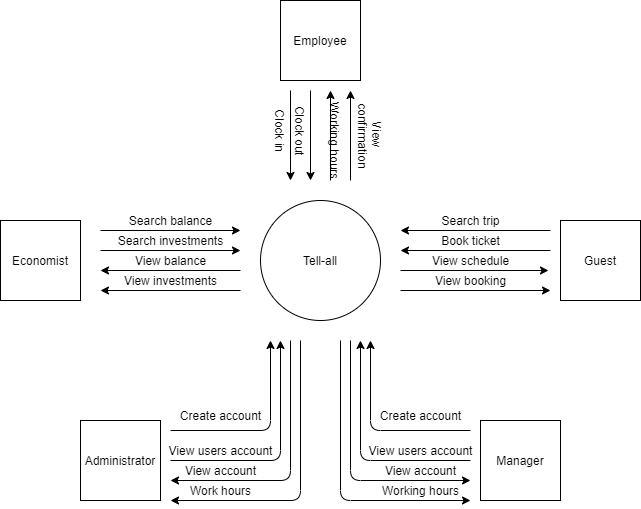

The diagram above was exported from draw.io. Its source (the exported page's mxGraphModel, read from the mxfile embedded in the PNG):
<mxGraphModel dx="1021" dy="613" grid="1" gridSize="10" guides="1" tooltips="1" connect="1" arrows="1" fold="1" page="1" pageScale="1" pageWidth="1100" pageHeight="850" math="0" shadow="0">
  <root>
    <mxCell id="0" />
    <mxCell id="1" parent="0" />
    <mxCell id="KaF-eIilGphjshsKMC7D-1" value="Economist" style="whiteSpace=wrap;html=1;aspect=fixed;" vertex="1" parent="1">
      <mxGeometry x="80" y="240" width="80" height="80" as="geometry" />
    </mxCell>
    <mxCell id="KaF-eIilGphjshsKMC7D-2" value="Employee" style="whiteSpace=wrap;html=1;aspect=fixed;" vertex="1" parent="1">
      <mxGeometry x="360" y="20" width="80" height="80" as="geometry" />
    </mxCell>
    <mxCell id="KaF-eIilGphjshsKMC7D-3" value="Guest" style="whiteSpace=wrap;html=1;aspect=fixed;" vertex="1" parent="1">
      <mxGeometry x="640" y="240" width="80" height="80" as="geometry" />
    </mxCell>
    <mxCell id="KaF-eIilGphjshsKMC7D-4" value="Tell-all" style="ellipse;whiteSpace=wrap;html=1;aspect=fixed;" vertex="1" parent="1">
      <mxGeometry x="340" y="220" width="120" height="120" as="geometry" />
    </mxCell>
    <mxCell id="KaF-eIilGphjshsKMC7D-8" value="Administrator" style="whiteSpace=wrap;html=1;aspect=fixed;" vertex="1" parent="1">
      <mxGeometry x="160" y="440" width="80" height="80" as="geometry" />
    </mxCell>
    <mxCell id="KaF-eIilGphjshsKMC7D-9" value="Manager" style="whiteSpace=wrap;html=1;aspect=fixed;" vertex="1" parent="1">
      <mxGeometry x="560" y="440" width="80" height="80" as="geometry" />
    </mxCell>
    <mxCell id="KaF-eIilGphjshsKMC7D-10" value="" style="endArrow=classic;html=1;" edge="1" parent="1">
      <mxGeometry width="50" height="50" relative="1" as="geometry">
        <mxPoint x="250" y="450" as="sourcePoint" />
        <mxPoint x="350" y="360" as="targetPoint" />
        <Array as="points">
          <mxPoint x="350" y="450" />
        </Array>
      </mxGeometry>
    </mxCell>
    <mxCell id="KaF-eIilGphjshsKMC7D-11" value="" style="endArrow=classic;html=1;" edge="1" parent="1">
      <mxGeometry width="50" height="50" relative="1" as="geometry">
        <mxPoint x="250" y="480" as="sourcePoint" />
        <mxPoint x="360" y="360" as="targetPoint" />
        <Array as="points">
          <mxPoint x="360" y="480" />
        </Array>
      </mxGeometry>
    </mxCell>
    <mxCell id="KaF-eIilGphjshsKMC7D-13" value="Create account" style="text;html=1;align=center;verticalAlign=middle;resizable=0;points=[];autosize=1;" vertex="1" parent="1">
      <mxGeometry x="250" y="425" width="100" height="20" as="geometry" />
    </mxCell>
    <mxCell id="KaF-eIilGphjshsKMC7D-14" value="View users account" style="text;html=1;align=center;verticalAlign=middle;resizable=0;points=[];autosize=1;" vertex="1" parent="1">
      <mxGeometry x="240" y="460" width="120" height="20" as="geometry" />
    </mxCell>
    <mxCell id="KaF-eIilGphjshsKMC7D-15" value="" style="endArrow=classic;html=1;" edge="1" parent="1">
      <mxGeometry width="50" height="50" relative="1" as="geometry">
        <mxPoint x="370" y="360" as="sourcePoint" />
        <mxPoint x="250" y="500" as="targetPoint" />
        <Array as="points">
          <mxPoint x="370" y="500" />
        </Array>
      </mxGeometry>
    </mxCell>
    <mxCell id="KaF-eIilGphjshsKMC7D-16" value="" style="endArrow=classic;html=1;" edge="1" parent="1">
      <mxGeometry width="50" height="50" relative="1" as="geometry">
        <mxPoint x="380" y="360" as="sourcePoint" />
        <mxPoint x="250" y="520" as="targetPoint" />
        <Array as="points">
          <mxPoint x="380" y="520" />
        </Array>
      </mxGeometry>
    </mxCell>
    <mxCell id="KaF-eIilGphjshsKMC7D-17" value="View account" style="text;html=1;align=center;verticalAlign=middle;resizable=0;points=[];autosize=1;" vertex="1" parent="1">
      <mxGeometry x="255" y="480" width="90" height="20" as="geometry" />
    </mxCell>
    <mxCell id="KaF-eIilGphjshsKMC7D-19" value="Work hours" style="text;html=1;align=center;verticalAlign=middle;resizable=0;points=[];autosize=1;" vertex="1" parent="1">
      <mxGeometry x="260" y="500" width="80" height="20" as="geometry" />
    </mxCell>
    <mxCell id="KaF-eIilGphjshsKMC7D-20" value="" style="endArrow=classic;html=1;" edge="1" parent="1">
      <mxGeometry width="50" height="50" relative="1" as="geometry">
        <mxPoint x="550" y="450" as="sourcePoint" />
        <mxPoint x="450" y="360" as="targetPoint" />
        <Array as="points">
          <mxPoint x="450" y="450" />
        </Array>
      </mxGeometry>
    </mxCell>
    <mxCell id="KaF-eIilGphjshsKMC7D-21" value="" style="endArrow=classic;html=1;" edge="1" parent="1">
      <mxGeometry width="50" height="50" relative="1" as="geometry">
        <mxPoint x="550" y="480" as="sourcePoint" />
        <mxPoint x="440" y="360" as="targetPoint" />
        <Array as="points">
          <mxPoint x="440" y="480" />
        </Array>
      </mxGeometry>
    </mxCell>
    <mxCell id="KaF-eIilGphjshsKMC7D-22" value="" style="endArrow=classic;html=1;" edge="1" parent="1">
      <mxGeometry width="50" height="50" relative="1" as="geometry">
        <mxPoint x="430" y="360" as="sourcePoint" />
        <mxPoint x="550" y="500" as="targetPoint" />
        <Array as="points">
          <mxPoint x="430" y="500" />
        </Array>
      </mxGeometry>
    </mxCell>
    <mxCell id="KaF-eIilGphjshsKMC7D-23" value="" style="endArrow=classic;html=1;" edge="1" parent="1">
      <mxGeometry width="50" height="50" relative="1" as="geometry">
        <mxPoint x="420" y="360" as="sourcePoint" />
        <mxPoint x="550" y="520" as="targetPoint" />
        <Array as="points">
          <mxPoint x="420" y="520" />
        </Array>
      </mxGeometry>
    </mxCell>
    <mxCell id="KaF-eIilGphjshsKMC7D-24" value="Create account" style="text;html=1;align=center;verticalAlign=middle;resizable=0;points=[];autosize=1;" vertex="1" parent="1">
      <mxGeometry x="450" y="425" width="100" height="20" as="geometry" />
    </mxCell>
    <mxCell id="KaF-eIilGphjshsKMC7D-25" value="View users account" style="text;html=1;align=center;verticalAlign=middle;resizable=0;points=[];autosize=1;" vertex="1" parent="1">
      <mxGeometry x="440" y="460" width="120" height="20" as="geometry" />
    </mxCell>
    <mxCell id="KaF-eIilGphjshsKMC7D-26" value="View account" style="text;html=1;align=center;verticalAlign=middle;resizable=0;points=[];autosize=1;" vertex="1" parent="1">
      <mxGeometry x="455" y="480" width="90" height="20" as="geometry" />
    </mxCell>
    <mxCell id="KaF-eIilGphjshsKMC7D-27" value="Working hours" style="text;html=1;align=center;verticalAlign=middle;resizable=0;points=[];autosize=1;" vertex="1" parent="1">
      <mxGeometry x="455" y="500" width="90" height="20" as="geometry" />
    </mxCell>
    <mxCell id="KaF-eIilGphjshsKMC7D-30" value="" style="endArrow=classic;html=1;" edge="1" parent="1">
      <mxGeometry width="50" height="50" relative="1" as="geometry">
        <mxPoint x="630" y="250" as="sourcePoint" />
        <mxPoint x="480" y="250" as="targetPoint" />
      </mxGeometry>
    </mxCell>
    <mxCell id="KaF-eIilGphjshsKMC7D-31" value="" style="endArrow=classic;html=1;" edge="1" parent="1">
      <mxGeometry width="50" height="50" relative="1" as="geometry">
        <mxPoint x="630" y="270" as="sourcePoint" />
        <mxPoint x="480" y="270" as="targetPoint" />
      </mxGeometry>
    </mxCell>
    <mxCell id="KaF-eIilGphjshsKMC7D-32" value="" style="endArrow=classic;html=1;" edge="1" parent="1">
      <mxGeometry width="50" height="50" relative="1" as="geometry">
        <mxPoint x="480" y="290" as="sourcePoint" />
        <mxPoint x="628" y="290" as="targetPoint" />
      </mxGeometry>
    </mxCell>
    <mxCell id="KaF-eIilGphjshsKMC7D-33" value="" style="endArrow=classic;html=1;" edge="1" parent="1">
      <mxGeometry width="50" height="50" relative="1" as="geometry">
        <mxPoint x="480" y="310" as="sourcePoint" />
        <mxPoint x="630" y="310" as="targetPoint" />
      </mxGeometry>
    </mxCell>
    <mxCell id="KaF-eIilGphjshsKMC7D-34" value="Search trip" style="text;html=1;align=center;verticalAlign=middle;resizable=0;points=[];autosize=1;" vertex="1" parent="1">
      <mxGeometry x="515" y="230" width="70" height="20" as="geometry" />
    </mxCell>
    <mxCell id="KaF-eIilGphjshsKMC7D-36" value="View schedule" style="text;html=1;align=center;verticalAlign=middle;resizable=0;points=[];autosize=1;" vertex="1" parent="1">
      <mxGeometry x="505" y="270" width="90" height="20" as="geometry" />
    </mxCell>
    <mxCell id="KaF-eIilGphjshsKMC7D-37" value="Book ticket" style="text;html=1;align=center;verticalAlign=middle;resizable=0;points=[];autosize=1;" vertex="1" parent="1">
      <mxGeometry x="515" y="250" width="70" height="20" as="geometry" />
    </mxCell>
    <mxCell id="KaF-eIilGphjshsKMC7D-38" value="View booking" style="text;html=1;align=center;verticalAlign=middle;resizable=0;points=[];autosize=1;" vertex="1" parent="1">
      <mxGeometry x="505" y="290" width="90" height="20" as="geometry" />
    </mxCell>
    <mxCell id="KaF-eIilGphjshsKMC7D-39" value="" style="endArrow=classic;html=1;" edge="1" parent="1">
      <mxGeometry width="50" height="50" relative="1" as="geometry">
        <mxPoint x="180" y="250" as="sourcePoint" />
        <mxPoint x="320" y="250" as="targetPoint" />
      </mxGeometry>
    </mxCell>
    <mxCell id="KaF-eIilGphjshsKMC7D-40" value="" style="endArrow=classic;html=1;" edge="1" parent="1">
      <mxGeometry width="50" height="50" relative="1" as="geometry">
        <mxPoint x="180" y="270" as="sourcePoint" />
        <mxPoint x="320" y="270" as="targetPoint" />
      </mxGeometry>
    </mxCell>
    <mxCell id="KaF-eIilGphjshsKMC7D-42" value="" style="endArrow=classic;html=1;" edge="1" parent="1">
      <mxGeometry width="50" height="50" relative="1" as="geometry">
        <mxPoint x="320" y="290" as="sourcePoint" />
        <mxPoint x="180" y="290" as="targetPoint" />
      </mxGeometry>
    </mxCell>
    <mxCell id="KaF-eIilGphjshsKMC7D-43" value="" style="endArrow=classic;html=1;" edge="1" parent="1">
      <mxGeometry width="50" height="50" relative="1" as="geometry">
        <mxPoint x="320" y="310" as="sourcePoint" />
        <mxPoint x="180" y="310" as="targetPoint" />
      </mxGeometry>
    </mxCell>
    <mxCell id="KaF-eIilGphjshsKMC7D-45" value="Search balance" style="text;html=1;align=center;verticalAlign=middle;resizable=0;points=[];autosize=1;" vertex="1" parent="1">
      <mxGeometry x="200" y="230" width="100" height="20" as="geometry" />
    </mxCell>
    <mxCell id="KaF-eIilGphjshsKMC7D-46" value="Search investments" style="text;html=1;align=center;verticalAlign=middle;resizable=0;points=[];autosize=1;" vertex="1" parent="1">
      <mxGeometry x="190" y="250" width="120" height="20" as="geometry" />
    </mxCell>
    <mxCell id="KaF-eIilGphjshsKMC7D-47" value="View balance" style="text;html=1;align=center;verticalAlign=middle;resizable=0;points=[];autosize=1;" vertex="1" parent="1">
      <mxGeometry x="205" y="270" width="90" height="20" as="geometry" />
    </mxCell>
    <mxCell id="KaF-eIilGphjshsKMC7D-48" value="View investments" style="text;html=1;align=center;verticalAlign=middle;resizable=0;points=[];autosize=1;" vertex="1" parent="1">
      <mxGeometry x="195" y="290" width="110" height="20" as="geometry" />
    </mxCell>
    <mxCell id="KaF-eIilGphjshsKMC7D-50" value="" style="endArrow=classic;html=1;" edge="1" parent="1">
      <mxGeometry width="50" height="50" relative="1" as="geometry">
        <mxPoint x="370" y="110" as="sourcePoint" />
        <mxPoint x="370" y="200" as="targetPoint" />
      </mxGeometry>
    </mxCell>
    <mxCell id="KaF-eIilGphjshsKMC7D-51" value="" style="endArrow=classic;html=1;" edge="1" parent="1">
      <mxGeometry width="50" height="50" relative="1" as="geometry">
        <mxPoint x="390" y="110" as="sourcePoint" />
        <mxPoint x="390" y="200" as="targetPoint" />
      </mxGeometry>
    </mxCell>
    <mxCell id="KaF-eIilGphjshsKMC7D-52" value="" style="endArrow=classic;html=1;" edge="1" parent="1">
      <mxGeometry width="50" height="50" relative="1" as="geometry">
        <mxPoint x="410" y="200" as="sourcePoint" />
        <mxPoint x="410" y="110" as="targetPoint" />
      </mxGeometry>
    </mxCell>
    <mxCell id="KaF-eIilGphjshsKMC7D-53" value="" style="endArrow=classic;html=1;" edge="1" parent="1">
      <mxGeometry width="50" height="50" relative="1" as="geometry">
        <mxPoint x="430" y="200" as="sourcePoint" />
        <mxPoint x="430" y="110" as="targetPoint" />
      </mxGeometry>
    </mxCell>
    <mxCell id="KaF-eIilGphjshsKMC7D-54" value="Clock in" style="text;html=1;align=center;verticalAlign=middle;resizable=0;points=[];autosize=1;rotation=90;" vertex="1" parent="1">
      <mxGeometry x="330" y="140" width="60" height="20" as="geometry" />
    </mxCell>
    <mxCell id="KaF-eIilGphjshsKMC7D-55" value="Clock out" style="text;html=1;align=center;verticalAlign=middle;resizable=0;points=[];autosize=1;rotation=90;" vertex="1" parent="1">
      <mxGeometry x="345" y="140" width="70" height="20" as="geometry" />
    </mxCell>
    <mxCell id="KaF-eIilGphjshsKMC7D-58" value="View &lt;br&gt;confirmation" style="text;html=1;align=center;verticalAlign=middle;resizable=0;points=[];autosize=1;rotation=90;" vertex="1" parent="1">
      <mxGeometry x="410" y="140" width="80" height="30" as="geometry" />
    </mxCell>
    <mxCell id="KaF-eIilGphjshsKMC7D-59" value="Working hours" style="text;html=1;align=center;verticalAlign=middle;resizable=0;points=[];autosize=1;rotation=90;" vertex="1" parent="1">
      <mxGeometry x="370" y="150" width="90" height="20" as="geometry" />
    </mxCell>
  </root>
</mxGraphModel>